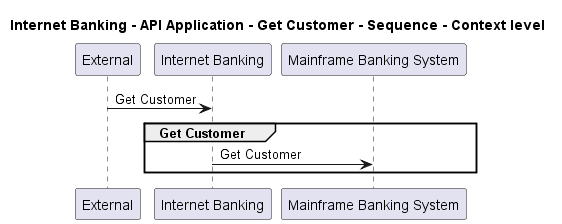

The diagram above was rendered by PlantUML. Its source (embedded in the PNG):
@startuml
!pragma layout smetana

title Internet Banking - API Application - Get Customer - Sequence - Context level

participant "External" as C4InterFlow.SoftwareSystems.ExternalSystem
participant "Internet Banking" as BigBankPlc.SoftwareSystems.InternetBanking
participant "Mainframe Banking System" as BigBankPlc.SoftwareSystems.MainframeBankingSystem

C4InterFlow.SoftwareSystems.ExternalSystem -> BigBankPlc.SoftwareSystems.InternetBanking : Get Customer
group Get Customer
BigBankPlc.SoftwareSystems.InternetBanking -> BigBankPlc.SoftwareSystems.MainframeBankingSystem : Get Customer
end


@enduml